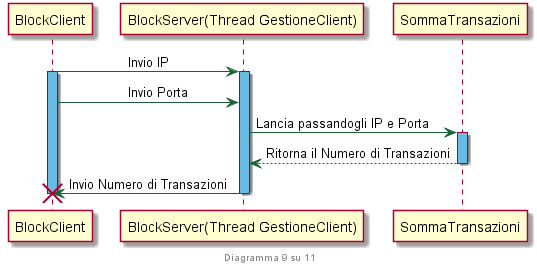

The diagram above was rendered by PlantUML. Its source (embedded in the PNG):
@startuml
skinparam sequence {
	ArrowColor #186336
}

footer Diagramma 9 su 11
participant	BlockClient
participant	"BlockServer(Thread GestioneClient)"
participant	SommaTransazioni


BlockClient->"BlockServer(Thread GestioneClient)": \t\tInvio IP
activate BlockClient #69bbe2
activate "BlockServer(Thread GestioneClient)" #69bbe2
BlockClient->"BlockServer(Thread GestioneClient)": \t\tInvio Porta

"BlockServer(Thread GestioneClient)" -> SommaTransazioni: Lancia passandogli IP e Porta
activate SommaTransazioni #69bbe2

SommaTransazioni-->"BlockServer(Thread GestioneClient)": Ritorna il Numero di Transazioni
deactivate SommaTransazioni
"BlockServer(Thread GestioneClient)"->BlockClient !!: Invio Numero di Transazioni
deactivate "BlockServer(Thread GestioneClient)"
@enduml